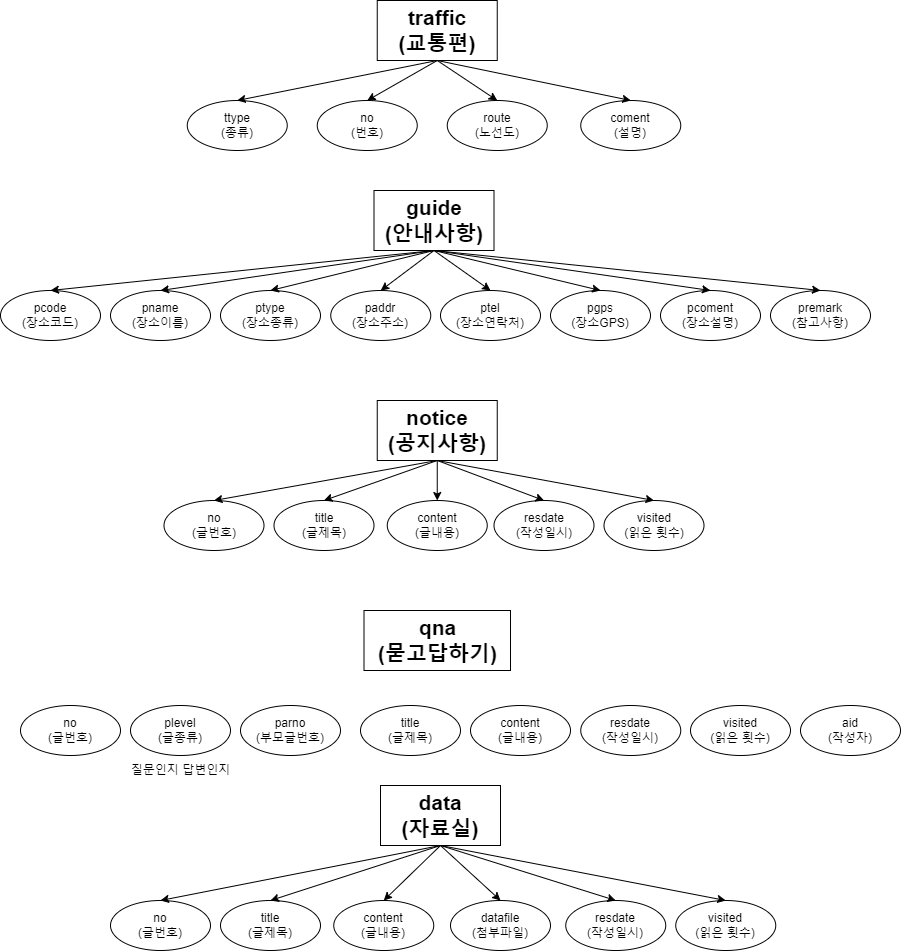

The diagram above was exported from draw.io. Its source (the exported page's mxGraphModel, read from the mxfile embedded in the PNG):
<mxGraphModel dx="1467" dy="1041" grid="1" gridSize="10" guides="1" tooltips="1" connect="1" arrows="1" fold="1" page="1" pageScale="1" pageWidth="827" pageHeight="1169" math="0" shadow="0">
  <root>
    <mxCell id="0" />
    <mxCell id="1" parent="0" />
    <mxCell id="7lHhdd3pZSz8yxda23jt-2" value="traffic&lt;div&gt;(교통편)&lt;/div&gt;" style="rounded=0;whiteSpace=wrap;html=1;fontStyle=1;fontSize=21;" vertex="1" parent="1">
      <mxGeometry x="396.75" y="60" width="120" height="60" as="geometry" />
    </mxCell>
    <mxCell id="7lHhdd3pZSz8yxda23jt-3" value="ttype&lt;div&gt;(종류)&lt;/div&gt;" style="ellipse;whiteSpace=wrap;html=1;" vertex="1" parent="1">
      <mxGeometry x="206.75" y="160" width="100" height="50" as="geometry" />
    </mxCell>
    <mxCell id="7lHhdd3pZSz8yxda23jt-4" value="&lt;div&gt;no&lt;/div&gt;&lt;div&gt;(번호)&lt;/div&gt;" style="ellipse;whiteSpace=wrap;html=1;" vertex="1" parent="1">
      <mxGeometry x="336.75" y="160" width="100" height="50" as="geometry" />
    </mxCell>
    <mxCell id="7lHhdd3pZSz8yxda23jt-5" value="route&lt;br&gt;(노선도)" style="ellipse;whiteSpace=wrap;html=1;" vertex="1" parent="1">
      <mxGeometry x="466.75" y="160" width="100" height="50" as="geometry" />
    </mxCell>
    <mxCell id="7lHhdd3pZSz8yxda23jt-6" value="coment&lt;br&gt;(설명)" style="ellipse;whiteSpace=wrap;html=1;" vertex="1" parent="1">
      <mxGeometry x="600.25" y="160" width="100" height="50" as="geometry" />
    </mxCell>
    <mxCell id="7lHhdd3pZSz8yxda23jt-7" value="" style="endArrow=classic;html=1;rounded=0;exitX=0.5;exitY=1;exitDx=0;exitDy=0;entryX=0.5;entryY=0;entryDx=0;entryDy=0;" edge="1" parent="1" source="7lHhdd3pZSz8yxda23jt-2" target="7lHhdd3pZSz8yxda23jt-3">
      <mxGeometry width="50" height="50" relative="1" as="geometry">
        <mxPoint x="576.75" y="400" as="sourcePoint" />
        <mxPoint x="626.75" y="350" as="targetPoint" />
      </mxGeometry>
    </mxCell>
    <mxCell id="7lHhdd3pZSz8yxda23jt-9" value="" style="endArrow=classic;html=1;rounded=0;exitX=0.5;exitY=1;exitDx=0;exitDy=0;entryX=0.5;entryY=0;entryDx=0;entryDy=0;" edge="1" parent="1" source="7lHhdd3pZSz8yxda23jt-2" target="7lHhdd3pZSz8yxda23jt-6">
      <mxGeometry width="50" height="50" relative="1" as="geometry">
        <mxPoint x="576.75" y="400" as="sourcePoint" />
        <mxPoint x="626.75" y="350" as="targetPoint" />
      </mxGeometry>
    </mxCell>
    <mxCell id="7lHhdd3pZSz8yxda23jt-10" value="" style="endArrow=classic;html=1;rounded=0;exitX=0.5;exitY=1;exitDx=0;exitDy=0;entryX=0.5;entryY=0;entryDx=0;entryDy=0;" edge="1" parent="1" source="7lHhdd3pZSz8yxda23jt-2" target="7lHhdd3pZSz8yxda23jt-5">
      <mxGeometry width="50" height="50" relative="1" as="geometry">
        <mxPoint x="576.75" y="400" as="sourcePoint" />
        <mxPoint x="626.75" y="350" as="targetPoint" />
      </mxGeometry>
    </mxCell>
    <mxCell id="7lHhdd3pZSz8yxda23jt-11" value="" style="endArrow=classic;html=1;rounded=0;exitX=0.5;exitY=1;exitDx=0;exitDy=0;entryX=0.5;entryY=0;entryDx=0;entryDy=0;" edge="1" parent="1" source="7lHhdd3pZSz8yxda23jt-2" target="7lHhdd3pZSz8yxda23jt-4">
      <mxGeometry width="50" height="50" relative="1" as="geometry">
        <mxPoint x="576.75" y="400" as="sourcePoint" />
        <mxPoint x="626.75" y="350" as="targetPoint" />
      </mxGeometry>
    </mxCell>
    <mxCell id="7lHhdd3pZSz8yxda23jt-12" value="guide&lt;div&gt;(안내사항)&lt;/div&gt;" style="rounded=0;whiteSpace=wrap;html=1;fontStyle=1;fontSize=21;" vertex="1" parent="1">
      <mxGeometry x="393.5" y="250" width="120" height="60" as="geometry" />
    </mxCell>
    <mxCell id="7lHhdd3pZSz8yxda23jt-13" value="pcode&lt;div&gt;(장소코드)&lt;/div&gt;" style="ellipse;whiteSpace=wrap;html=1;" vertex="1" parent="1">
      <mxGeometry x="20" y="350" width="100" height="50" as="geometry" />
    </mxCell>
    <mxCell id="7lHhdd3pZSz8yxda23jt-14" value="pname&lt;div&gt;(장소이름)&lt;/div&gt;" style="ellipse;whiteSpace=wrap;html=1;" vertex="1" parent="1">
      <mxGeometry x="130" y="350" width="100" height="50" as="geometry" />
    </mxCell>
    <mxCell id="7lHhdd3pZSz8yxda23jt-15" value="ptype&lt;div&gt;(장소종류)&lt;/div&gt;" style="ellipse;whiteSpace=wrap;html=1;" vertex="1" parent="1">
      <mxGeometry x="240" y="350" width="100" height="50" as="geometry" />
    </mxCell>
    <mxCell id="7lHhdd3pZSz8yxda23jt-16" value="paddr&lt;div&gt;(장소주소)&lt;/div&gt;" style="ellipse;whiteSpace=wrap;html=1;" vertex="1" parent="1">
      <mxGeometry x="350.25" y="350" width="100" height="50" as="geometry" />
    </mxCell>
    <mxCell id="7lHhdd3pZSz8yxda23jt-17" value="ptel&lt;div&gt;(장소연락처)&lt;/div&gt;" style="ellipse;whiteSpace=wrap;html=1;" vertex="1" parent="1">
      <mxGeometry x="460" y="350" width="100" height="50" as="geometry" />
    </mxCell>
    <mxCell id="7lHhdd3pZSz8yxda23jt-18" value="pgps&lt;div&gt;(장소GPS)&lt;/div&gt;" style="ellipse;whiteSpace=wrap;html=1;" vertex="1" parent="1">
      <mxGeometry x="570" y="350" width="100" height="50" as="geometry" />
    </mxCell>
    <mxCell id="7lHhdd3pZSz8yxda23jt-19" value="pcoment&lt;div&gt;(장소설명)&lt;/div&gt;" style="ellipse;whiteSpace=wrap;html=1;" vertex="1" parent="1">
      <mxGeometry x="680" y="350" width="100" height="50" as="geometry" />
    </mxCell>
    <mxCell id="7lHhdd3pZSz8yxda23jt-20" value="premark&lt;div&gt;(참고사항)&lt;/div&gt;" style="ellipse;whiteSpace=wrap;html=1;" vertex="1" parent="1">
      <mxGeometry x="790" y="350" width="100" height="50" as="geometry" />
    </mxCell>
    <mxCell id="7lHhdd3pZSz8yxda23jt-21" value="" style="endArrow=classic;html=1;rounded=0;exitX=0.5;exitY=1;exitDx=0;exitDy=0;entryX=0.5;entryY=0;entryDx=0;entryDy=0;" edge="1" parent="1" source="7lHhdd3pZSz8yxda23jt-12" target="7lHhdd3pZSz8yxda23jt-20">
      <mxGeometry width="50" height="50" relative="1" as="geometry">
        <mxPoint x="390" y="400" as="sourcePoint" />
        <mxPoint x="440" y="350" as="targetPoint" />
      </mxGeometry>
    </mxCell>
    <mxCell id="7lHhdd3pZSz8yxda23jt-22" value="" style="endArrow=classic;html=1;rounded=0;exitX=0.5;exitY=1;exitDx=0;exitDy=0;entryX=0.5;entryY=0;entryDx=0;entryDy=0;" edge="1" parent="1" source="7lHhdd3pZSz8yxda23jt-12" target="7lHhdd3pZSz8yxda23jt-19">
      <mxGeometry width="50" height="50" relative="1" as="geometry">
        <mxPoint x="390" y="400" as="sourcePoint" />
        <mxPoint x="440" y="350" as="targetPoint" />
      </mxGeometry>
    </mxCell>
    <mxCell id="7lHhdd3pZSz8yxda23jt-23" value="" style="endArrow=classic;html=1;rounded=0;exitX=0.5;exitY=1;exitDx=0;exitDy=0;entryX=0.5;entryY=0;entryDx=0;entryDy=0;" edge="1" parent="1" source="7lHhdd3pZSz8yxda23jt-12" target="7lHhdd3pZSz8yxda23jt-18">
      <mxGeometry width="50" height="50" relative="1" as="geometry">
        <mxPoint x="390" y="400" as="sourcePoint" />
        <mxPoint x="440" y="350" as="targetPoint" />
      </mxGeometry>
    </mxCell>
    <mxCell id="7lHhdd3pZSz8yxda23jt-24" value="" style="endArrow=classic;html=1;rounded=0;exitX=0.5;exitY=1;exitDx=0;exitDy=0;entryX=0.5;entryY=0;entryDx=0;entryDy=0;" edge="1" parent="1" source="7lHhdd3pZSz8yxda23jt-12" target="7lHhdd3pZSz8yxda23jt-17">
      <mxGeometry width="50" height="50" relative="1" as="geometry">
        <mxPoint x="390" y="400" as="sourcePoint" />
        <mxPoint x="440" y="350" as="targetPoint" />
      </mxGeometry>
    </mxCell>
    <mxCell id="7lHhdd3pZSz8yxda23jt-25" value="" style="endArrow=classic;html=1;rounded=0;exitX=0.5;exitY=1;exitDx=0;exitDy=0;entryX=0.5;entryY=0;entryDx=0;entryDy=0;" edge="1" parent="1" source="7lHhdd3pZSz8yxda23jt-12" target="7lHhdd3pZSz8yxda23jt-16">
      <mxGeometry width="50" height="50" relative="1" as="geometry">
        <mxPoint x="390" y="400" as="sourcePoint" />
        <mxPoint x="440" y="350" as="targetPoint" />
      </mxGeometry>
    </mxCell>
    <mxCell id="7lHhdd3pZSz8yxda23jt-26" value="" style="endArrow=classic;html=1;rounded=0;exitX=0.5;exitY=1;exitDx=0;exitDy=0;entryX=0.5;entryY=0;entryDx=0;entryDy=0;" edge="1" parent="1" source="7lHhdd3pZSz8yxda23jt-12" target="7lHhdd3pZSz8yxda23jt-15">
      <mxGeometry width="50" height="50" relative="1" as="geometry">
        <mxPoint x="390" y="400" as="sourcePoint" />
        <mxPoint x="440" y="350" as="targetPoint" />
      </mxGeometry>
    </mxCell>
    <mxCell id="7lHhdd3pZSz8yxda23jt-27" value="" style="endArrow=classic;html=1;rounded=0;exitX=0.5;exitY=1;exitDx=0;exitDy=0;entryX=0.5;entryY=0;entryDx=0;entryDy=0;" edge="1" parent="1" source="7lHhdd3pZSz8yxda23jt-12" target="7lHhdd3pZSz8yxda23jt-14">
      <mxGeometry width="50" height="50" relative="1" as="geometry">
        <mxPoint x="390" y="400" as="sourcePoint" />
        <mxPoint x="440" y="350" as="targetPoint" />
      </mxGeometry>
    </mxCell>
    <mxCell id="7lHhdd3pZSz8yxda23jt-28" value="" style="endArrow=classic;html=1;rounded=0;exitX=0.5;exitY=1;exitDx=0;exitDy=0;entryX=0.5;entryY=0;entryDx=0;entryDy=0;" edge="1" parent="1" source="7lHhdd3pZSz8yxda23jt-12" target="7lHhdd3pZSz8yxda23jt-13">
      <mxGeometry width="50" height="50" relative="1" as="geometry">
        <mxPoint x="390" y="400" as="sourcePoint" />
        <mxPoint x="440" y="350" as="targetPoint" />
      </mxGeometry>
    </mxCell>
    <mxCell id="7lHhdd3pZSz8yxda23jt-29" value="notice&lt;div&gt;(공지사항)&lt;/div&gt;" style="rounded=0;whiteSpace=wrap;html=1;fontStyle=1;fontSize=21;" vertex="1" parent="1">
      <mxGeometry x="396.75" y="460" width="120" height="60" as="geometry" />
    </mxCell>
    <mxCell id="7lHhdd3pZSz8yxda23jt-32" value="&lt;div&gt;no&lt;/div&gt;(글번호)" style="ellipse;whiteSpace=wrap;html=1;" vertex="1" parent="1">
      <mxGeometry x="183.5" y="560" width="100" height="50" as="geometry" />
    </mxCell>
    <mxCell id="7lHhdd3pZSz8yxda23jt-33" value="title&lt;div&gt;(글제목)&lt;/div&gt;" style="ellipse;whiteSpace=wrap;html=1;" vertex="1" parent="1">
      <mxGeometry x="293.5" y="560" width="100" height="50" as="geometry" />
    </mxCell>
    <mxCell id="7lHhdd3pZSz8yxda23jt-34" value="content&lt;div&gt;(글내용)&lt;/div&gt;" style="ellipse;whiteSpace=wrap;html=1;" vertex="1" parent="1">
      <mxGeometry x="406.75" y="560" width="100" height="50" as="geometry" />
    </mxCell>
    <mxCell id="7lHhdd3pZSz8yxda23jt-35" value="&lt;div&gt;resdate&lt;/div&gt;(작성일시)&lt;div&gt;&lt;/div&gt;" style="ellipse;whiteSpace=wrap;html=1;" vertex="1" parent="1">
      <mxGeometry x="513.5" y="560" width="100" height="50" as="geometry" />
    </mxCell>
    <mxCell id="7lHhdd3pZSz8yxda23jt-36" value="visited&lt;div&gt;&lt;/div&gt;&lt;div&gt;&lt;/div&gt;&lt;div&gt;(읽은 횟수)&lt;/div&gt;" style="ellipse;whiteSpace=wrap;html=1;" vertex="1" parent="1">
      <mxGeometry x="623.5" y="560" width="100" height="50" as="geometry" />
    </mxCell>
    <mxCell id="7lHhdd3pZSz8yxda23jt-37" value="" style="endArrow=classic;html=1;rounded=0;exitX=0.5;exitY=1;exitDx=0;exitDy=0;entryX=0.5;entryY=0;entryDx=0;entryDy=0;" edge="1" parent="1" source="7lHhdd3pZSz8yxda23jt-29" target="7lHhdd3pZSz8yxda23jt-36">
      <mxGeometry width="50" height="50" relative="1" as="geometry">
        <mxPoint x="390" y="400" as="sourcePoint" />
        <mxPoint x="440" y="350" as="targetPoint" />
      </mxGeometry>
    </mxCell>
    <mxCell id="7lHhdd3pZSz8yxda23jt-38" value="" style="endArrow=classic;html=1;rounded=0;exitX=0.5;exitY=1;exitDx=0;exitDy=0;entryX=0.5;entryY=0;entryDx=0;entryDy=0;" edge="1" parent="1" source="7lHhdd3pZSz8yxda23jt-29" target="7lHhdd3pZSz8yxda23jt-35">
      <mxGeometry width="50" height="50" relative="1" as="geometry">
        <mxPoint x="390" y="400" as="sourcePoint" />
        <mxPoint x="440" y="350" as="targetPoint" />
      </mxGeometry>
    </mxCell>
    <mxCell id="7lHhdd3pZSz8yxda23jt-39" value="" style="endArrow=classic;html=1;rounded=0;exitX=0.5;exitY=1;exitDx=0;exitDy=0;entryX=0.5;entryY=0;entryDx=0;entryDy=0;" edge="1" parent="1" source="7lHhdd3pZSz8yxda23jt-29" target="7lHhdd3pZSz8yxda23jt-34">
      <mxGeometry width="50" height="50" relative="1" as="geometry">
        <mxPoint x="390" y="400" as="sourcePoint" />
        <mxPoint x="440" y="350" as="targetPoint" />
      </mxGeometry>
    </mxCell>
    <mxCell id="7lHhdd3pZSz8yxda23jt-40" value="" style="endArrow=classic;html=1;rounded=0;exitX=0.5;exitY=1;exitDx=0;exitDy=0;entryX=0.5;entryY=0;entryDx=0;entryDy=0;" edge="1" parent="1" source="7lHhdd3pZSz8yxda23jt-29" target="7lHhdd3pZSz8yxda23jt-33">
      <mxGeometry width="50" height="50" relative="1" as="geometry">
        <mxPoint x="390" y="400" as="sourcePoint" />
        <mxPoint x="440" y="350" as="targetPoint" />
      </mxGeometry>
    </mxCell>
    <mxCell id="7lHhdd3pZSz8yxda23jt-41" value="" style="endArrow=classic;html=1;rounded=0;exitX=0.5;exitY=1;exitDx=0;exitDy=0;entryX=0.5;entryY=0;entryDx=0;entryDy=0;" edge="1" parent="1" source="7lHhdd3pZSz8yxda23jt-29" target="7lHhdd3pZSz8yxda23jt-32">
      <mxGeometry width="50" height="50" relative="1" as="geometry">
        <mxPoint x="390" y="400" as="sourcePoint" />
        <mxPoint x="440" y="350" as="targetPoint" />
      </mxGeometry>
    </mxCell>
    <mxCell id="7lHhdd3pZSz8yxda23jt-42" value="qna&lt;div&gt;(묻고답하기)&lt;/div&gt;" style="rounded=0;whiteSpace=wrap;html=1;fontStyle=1;fontSize=21;" vertex="1" parent="1">
      <mxGeometry x="383.5" y="670" width="146.5" height="60" as="geometry" />
    </mxCell>
    <mxCell id="7lHhdd3pZSz8yxda23jt-43" value="&lt;div&gt;no&lt;/div&gt;(글번호)" style="ellipse;whiteSpace=wrap;html=1;" vertex="1" parent="1">
      <mxGeometry x="40" y="765" width="100" height="50" as="geometry" />
    </mxCell>
    <mxCell id="7lHhdd3pZSz8yxda23jt-44" value="title&lt;div&gt;(글제목)&lt;/div&gt;" style="ellipse;whiteSpace=wrap;html=1;" vertex="1" parent="1">
      <mxGeometry x="380" y="765" width="100" height="50" as="geometry" />
    </mxCell>
    <mxCell id="7lHhdd3pZSz8yxda23jt-45" value="plevel&lt;div&gt;(글종류)&lt;/div&gt;" style="ellipse;whiteSpace=wrap;html=1;" vertex="1" parent="1">
      <mxGeometry x="150" y="765" width="100" height="50" as="geometry" />
    </mxCell>
    <mxCell id="7lHhdd3pZSz8yxda23jt-46" value="질문인지 답변인지" style="text;html=1;align=center;verticalAlign=middle;resizable=0;points=[];autosize=1;strokeColor=none;fillColor=none;" vertex="1" parent="1">
      <mxGeometry x="140" y="815" width="120" height="30" as="geometry" />
    </mxCell>
    <mxCell id="7lHhdd3pZSz8yxda23jt-47" value="parno&lt;div&gt;(부모글번호)&lt;/div&gt;" style="ellipse;whiteSpace=wrap;html=1;" vertex="1" parent="1">
      <mxGeometry x="260" y="765" width="100" height="50" as="geometry" />
    </mxCell>
    <mxCell id="7lHhdd3pZSz8yxda23jt-48" value="content&lt;div&gt;(글내용)&lt;/div&gt;" style="ellipse;whiteSpace=wrap;html=1;" vertex="1" parent="1">
      <mxGeometry x="490" y="765" width="100" height="50" as="geometry" />
    </mxCell>
    <mxCell id="7lHhdd3pZSz8yxda23jt-49" value="&lt;div&gt;resdate&lt;/div&gt;(작성일시)&lt;div&gt;&lt;/div&gt;" style="ellipse;whiteSpace=wrap;html=1;" vertex="1" parent="1">
      <mxGeometry x="600.25" y="765" width="100" height="50" as="geometry" />
    </mxCell>
    <mxCell id="7lHhdd3pZSz8yxda23jt-50" value="visited&lt;div&gt;&lt;/div&gt;&lt;div&gt;&lt;/div&gt;&lt;div&gt;(읽은 횟수)&lt;/div&gt;" style="ellipse;whiteSpace=wrap;html=1;" vertex="1" parent="1">
      <mxGeometry x="710" y="765" width="100" height="50" as="geometry" />
    </mxCell>
    <mxCell id="7lHhdd3pZSz8yxda23jt-51" value="aid&lt;div&gt;(작성자)&lt;/div&gt;" style="ellipse;whiteSpace=wrap;html=1;" vertex="1" parent="1">
      <mxGeometry x="820" y="765" width="100" height="50" as="geometry" />
    </mxCell>
    <mxCell id="7lHhdd3pZSz8yxda23jt-54" value="data&lt;div&gt;(자료실)&lt;/div&gt;" style="rounded=0;whiteSpace=wrap;html=1;fontStyle=1;fontSize=21;" vertex="1" parent="1">
      <mxGeometry x="400" y="845" width="120" height="60" as="geometry" />
    </mxCell>
    <mxCell id="7lHhdd3pZSz8yxda23jt-55" value="&lt;div&gt;no&lt;/div&gt;(글번호)" style="ellipse;whiteSpace=wrap;html=1;" vertex="1" parent="1">
      <mxGeometry x="130" y="960" width="100" height="50" as="geometry" />
    </mxCell>
    <mxCell id="7lHhdd3pZSz8yxda23jt-56" value="title&lt;div&gt;(글제목)&lt;/div&gt;" style="ellipse;whiteSpace=wrap;html=1;" vertex="1" parent="1">
      <mxGeometry x="240" y="960" width="100" height="50" as="geometry" />
    </mxCell>
    <mxCell id="7lHhdd3pZSz8yxda23jt-57" value="content&lt;div&gt;(글내용)&lt;/div&gt;" style="ellipse;whiteSpace=wrap;html=1;" vertex="1" parent="1">
      <mxGeometry x="353.25" y="960" width="100" height="50" as="geometry" />
    </mxCell>
    <mxCell id="7lHhdd3pZSz8yxda23jt-58" value="&lt;div&gt;resdate&lt;/div&gt;(작성일시)&lt;div&gt;&lt;/div&gt;" style="ellipse;whiteSpace=wrap;html=1;" vertex="1" parent="1">
      <mxGeometry x="585.25" y="960" width="100" height="50" as="geometry" />
    </mxCell>
    <mxCell id="7lHhdd3pZSz8yxda23jt-59" value="visited&lt;div&gt;&lt;/div&gt;&lt;div&gt;&lt;/div&gt;&lt;div&gt;(읽은 횟수)&lt;/div&gt;" style="ellipse;whiteSpace=wrap;html=1;" vertex="1" parent="1">
      <mxGeometry x="695.25" y="960" width="100" height="50" as="geometry" />
    </mxCell>
    <mxCell id="7lHhdd3pZSz8yxda23jt-60" value="" style="endArrow=classic;html=1;rounded=0;exitX=0.5;exitY=1;exitDx=0;exitDy=0;entryX=0.5;entryY=0;entryDx=0;entryDy=0;" edge="1" parent="1" source="7lHhdd3pZSz8yxda23jt-54" target="7lHhdd3pZSz8yxda23jt-59">
      <mxGeometry width="50" height="50" relative="1" as="geometry">
        <mxPoint x="393.25" y="785" as="sourcePoint" />
        <mxPoint x="443.25" y="735" as="targetPoint" />
      </mxGeometry>
    </mxCell>
    <mxCell id="7lHhdd3pZSz8yxda23jt-61" value="" style="endArrow=classic;html=1;rounded=0;exitX=0.5;exitY=1;exitDx=0;exitDy=0;entryX=0.5;entryY=0;entryDx=0;entryDy=0;" edge="1" parent="1" source="7lHhdd3pZSz8yxda23jt-54" target="7lHhdd3pZSz8yxda23jt-58">
      <mxGeometry width="50" height="50" relative="1" as="geometry">
        <mxPoint x="393.25" y="785" as="sourcePoint" />
        <mxPoint x="443.25" y="735" as="targetPoint" />
      </mxGeometry>
    </mxCell>
    <mxCell id="7lHhdd3pZSz8yxda23jt-62" value="" style="endArrow=classic;html=1;rounded=0;exitX=0.5;exitY=1;exitDx=0;exitDy=0;entryX=0.5;entryY=0;entryDx=0;entryDy=0;" edge="1" parent="1" source="7lHhdd3pZSz8yxda23jt-54" target="7lHhdd3pZSz8yxda23jt-57">
      <mxGeometry width="50" height="50" relative="1" as="geometry">
        <mxPoint x="393.25" y="785" as="sourcePoint" />
        <mxPoint x="443.25" y="735" as="targetPoint" />
      </mxGeometry>
    </mxCell>
    <mxCell id="7lHhdd3pZSz8yxda23jt-63" value="" style="endArrow=classic;html=1;rounded=0;exitX=0.5;exitY=1;exitDx=0;exitDy=0;entryX=0.5;entryY=0;entryDx=0;entryDy=0;" edge="1" parent="1" source="7lHhdd3pZSz8yxda23jt-54" target="7lHhdd3pZSz8yxda23jt-56">
      <mxGeometry width="50" height="50" relative="1" as="geometry">
        <mxPoint x="393.25" y="785" as="sourcePoint" />
        <mxPoint x="443.25" y="735" as="targetPoint" />
      </mxGeometry>
    </mxCell>
    <mxCell id="7lHhdd3pZSz8yxda23jt-64" value="" style="endArrow=classic;html=1;rounded=0;exitX=0.5;exitY=1;exitDx=0;exitDy=0;entryX=0.5;entryY=0;entryDx=0;entryDy=0;" edge="1" parent="1" source="7lHhdd3pZSz8yxda23jt-54" target="7lHhdd3pZSz8yxda23jt-55">
      <mxGeometry width="50" height="50" relative="1" as="geometry">
        <mxPoint x="393.25" y="785" as="sourcePoint" />
        <mxPoint x="443.25" y="735" as="targetPoint" />
      </mxGeometry>
    </mxCell>
    <mxCell id="7lHhdd3pZSz8yxda23jt-65" value="datafile&lt;div&gt;(첨부파일)&lt;/div&gt;" style="ellipse;whiteSpace=wrap;html=1;" vertex="1" parent="1">
      <mxGeometry x="470" y="960" width="100" height="50" as="geometry" />
    </mxCell>
    <mxCell id="7lHhdd3pZSz8yxda23jt-66" value="" style="endArrow=classic;html=1;rounded=0;exitX=0.5;exitY=1;exitDx=0;exitDy=0;entryX=0.5;entryY=0;entryDx=0;entryDy=0;" edge="1" parent="1" source="7lHhdd3pZSz8yxda23jt-54" target="7lHhdd3pZSz8yxda23jt-65">
      <mxGeometry width="50" height="50" relative="1" as="geometry">
        <mxPoint x="390" y="860" as="sourcePoint" />
        <mxPoint x="440" y="810" as="targetPoint" />
      </mxGeometry>
    </mxCell>
  </root>
</mxGraphModel>